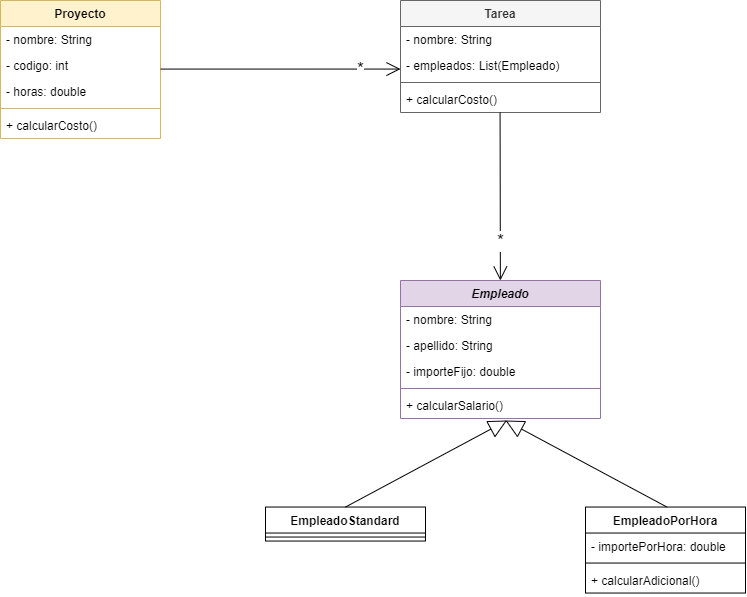

The diagram above was exported from draw.io. Its source (the exported page's mxGraphModel, read from the mxfile embedded in the PNG):
<mxGraphModel dx="1500" dy="773" grid="1" gridSize="10" guides="1" tooltips="1" connect="1" arrows="1" fold="1" page="1" pageScale="1" pageWidth="1169" pageHeight="827" math="0" shadow="0">
  <root>
    <mxCell id="0" />
    <mxCell id="1" parent="0" />
    <mxCell id="MirTCzXi9dodAgGrDsK4-1" value="EmpleadoStandard" style="swimlane;fontStyle=1;align=center;verticalAlign=top;childLayout=stackLayout;horizontal=1;startSize=26;horizontalStack=0;resizeParent=1;resizeParentMax=0;resizeLast=0;collapsible=1;marginBottom=0;" parent="1" vertex="1">
      <mxGeometry x="345" y="626.5400000000001" width="160" height="34" as="geometry" />
    </mxCell>
    <mxCell id="MirTCzXi9dodAgGrDsK4-3" value="" style="line;strokeWidth=1;fillColor=none;align=left;verticalAlign=middle;spacingTop=-1;spacingLeft=3;spacingRight=3;rotatable=0;labelPosition=right;points=[];portConstraint=eastwest;strokeColor=inherit;" parent="MirTCzXi9dodAgGrDsK4-1" vertex="1">
      <mxGeometry y="26" width="160" height="8" as="geometry" />
    </mxCell>
    <mxCell id="MirTCzXi9dodAgGrDsK4-7" value="Proyecto" style="swimlane;fontStyle=1;align=center;verticalAlign=top;childLayout=stackLayout;horizontal=1;startSize=26;horizontalStack=0;resizeParent=1;resizeParentMax=0;resizeLast=0;collapsible=1;marginBottom=0;fillColor=#fff2cc;strokeColor=#d6b656;" parent="1" vertex="1">
      <mxGeometry x="80" y="120" width="160" height="138" as="geometry" />
    </mxCell>
    <mxCell id="MirTCzXi9dodAgGrDsK4-8" value="- nombre: String" style="text;strokeColor=none;fillColor=none;align=left;verticalAlign=top;spacingLeft=4;spacingRight=4;overflow=hidden;rotatable=0;points=[[0,0.5],[1,0.5]];portConstraint=eastwest;" parent="MirTCzXi9dodAgGrDsK4-7" vertex="1">
      <mxGeometry y="26" width="160" height="26" as="geometry" />
    </mxCell>
    <mxCell id="MirTCzXi9dodAgGrDsK4-10" value="- codigo: int" style="text;strokeColor=none;fillColor=none;align=left;verticalAlign=top;spacingLeft=4;spacingRight=4;overflow=hidden;rotatable=0;points=[[0,0.5],[1,0.5]];portConstraint=eastwest;" parent="MirTCzXi9dodAgGrDsK4-7" vertex="1">
      <mxGeometry y="52" width="160" height="26" as="geometry" />
    </mxCell>
    <mxCell id="OyRpAHxfw8sn2rwdTAJb-14" value="- horas: double" style="text;strokeColor=none;fillColor=none;align=left;verticalAlign=top;spacingLeft=4;spacingRight=4;overflow=hidden;rotatable=0;points=[[0,0.5],[1,0.5]];portConstraint=eastwest;" parent="MirTCzXi9dodAgGrDsK4-7" vertex="1">
      <mxGeometry y="78" width="160" height="26" as="geometry" />
    </mxCell>
    <mxCell id="MirTCzXi9dodAgGrDsK4-11" value="" style="line;strokeWidth=1;fillColor=none;align=left;verticalAlign=middle;spacingTop=-1;spacingLeft=3;spacingRight=3;rotatable=0;labelPosition=right;points=[];portConstraint=eastwest;strokeColor=inherit;" parent="MirTCzXi9dodAgGrDsK4-7" vertex="1">
      <mxGeometry y="104" width="160" height="8" as="geometry" />
    </mxCell>
    <mxCell id="MirTCzXi9dodAgGrDsK4-12" value="+ calcularCosto()" style="text;strokeColor=none;fillColor=none;align=left;verticalAlign=top;spacingLeft=4;spacingRight=4;overflow=hidden;rotatable=0;points=[[0,0.5],[1,0.5]];portConstraint=eastwest;" parent="MirTCzXi9dodAgGrDsK4-7" vertex="1">
      <mxGeometry y="112" width="160" height="26" as="geometry" />
    </mxCell>
    <mxCell id="OyRpAHxfw8sn2rwdTAJb-3" value="EmpleadoPorHora" style="swimlane;fontStyle=1;align=center;verticalAlign=top;childLayout=stackLayout;horizontal=1;startSize=26;horizontalStack=0;resizeParent=1;resizeParentMax=0;resizeLast=0;collapsible=1;marginBottom=0;" parent="1" vertex="1">
      <mxGeometry x="665" y="626.5400000000001" width="160" height="86" as="geometry">
        <mxRectangle x="665" y="546.5400000000001" width="150" height="30" as="alternateBounds" />
      </mxGeometry>
    </mxCell>
    <mxCell id="dzu71A8yggbr9uLar_22-9" value="- importePorHora: double" style="text;strokeColor=none;fillColor=none;align=left;verticalAlign=top;spacingLeft=4;spacingRight=4;overflow=hidden;rotatable=0;points=[[0,0.5],[1,0.5]];portConstraint=eastwest;" vertex="1" parent="OyRpAHxfw8sn2rwdTAJb-3">
      <mxGeometry y="26" width="160" height="26" as="geometry" />
    </mxCell>
    <mxCell id="OyRpAHxfw8sn2rwdTAJb-9" value="" style="line;strokeWidth=1;fillColor=none;align=left;verticalAlign=middle;spacingTop=-1;spacingLeft=3;spacingRight=3;rotatable=0;labelPosition=right;points=[];portConstraint=eastwest;strokeColor=inherit;" parent="OyRpAHxfw8sn2rwdTAJb-3" vertex="1">
      <mxGeometry y="52" width="160" height="8" as="geometry" />
    </mxCell>
    <mxCell id="OyRpAHxfw8sn2rwdTAJb-10" value="+ calcularAdicional()" style="text;strokeColor=none;fillColor=none;align=left;verticalAlign=top;spacingLeft=4;spacingRight=4;overflow=hidden;rotatable=0;points=[[0,0.5],[1,0.5]];portConstraint=eastwest;" parent="OyRpAHxfw8sn2rwdTAJb-3" vertex="1">
      <mxGeometry y="60" width="160" height="26" as="geometry" />
    </mxCell>
    <mxCell id="OyRpAHxfw8sn2rwdTAJb-11" value="" style="endArrow=block;endSize=16;endFill=0;html=1;rounded=0;entryX=0.506;entryY=1.098;entryDx=0;entryDy=0;entryPerimeter=0;" parent="1" edge="1">
      <mxGeometry width="160" relative="1" as="geometry">
        <mxPoint x="425" y="626.54" as="sourcePoint" />
        <mxPoint x="586.4399999999998" y="539.998" as="targetPoint" />
      </mxGeometry>
    </mxCell>
    <mxCell id="OyRpAHxfw8sn2rwdTAJb-13" value="" style="endArrow=block;endSize=16;endFill=0;html=1;rounded=0;entryX=0.506;entryY=1.098;entryDx=0;entryDy=0;entryPerimeter=0;" parent="1" edge="1">
      <mxGeometry width="160" relative="1" as="geometry">
        <mxPoint x="746.44" y="626.5400000000001" as="sourcePoint" />
        <mxPoint x="585" y="539.998" as="targetPoint" />
      </mxGeometry>
    </mxCell>
    <mxCell id="OyRpAHxfw8sn2rwdTAJb-23" value="Tarea" style="swimlane;fontStyle=1;align=center;verticalAlign=top;childLayout=stackLayout;horizontal=1;startSize=26;horizontalStack=0;resizeParent=1;resizeParentMax=0;resizeLast=0;collapsible=1;marginBottom=0;fillColor=#f5f5f5;fontColor=#333333;strokeColor=#666666;" parent="1" vertex="1">
      <mxGeometry x="480" y="120" width="200" height="112" as="geometry" />
    </mxCell>
    <mxCell id="OyRpAHxfw8sn2rwdTAJb-24" value="- nombre: String" style="text;strokeColor=none;fillColor=none;align=left;verticalAlign=top;spacingLeft=4;spacingRight=4;overflow=hidden;rotatable=0;points=[[0,0.5],[1,0.5]];portConstraint=eastwest;" parent="OyRpAHxfw8sn2rwdTAJb-23" vertex="1">
      <mxGeometry y="26" width="200" height="26" as="geometry" />
    </mxCell>
    <mxCell id="OyRpAHxfw8sn2rwdTAJb-25" value="- empleados: List(Empleado)" style="text;strokeColor=none;fillColor=none;align=left;verticalAlign=top;spacingLeft=4;spacingRight=4;overflow=hidden;rotatable=0;points=[[0,0.5],[1,0.5]];portConstraint=eastwest;" parent="OyRpAHxfw8sn2rwdTAJb-23" vertex="1">
      <mxGeometry y="52" width="200" height="26" as="geometry" />
    </mxCell>
    <mxCell id="OyRpAHxfw8sn2rwdTAJb-29" value="" style="line;strokeWidth=1;fillColor=none;align=left;verticalAlign=middle;spacingTop=-1;spacingLeft=3;spacingRight=3;rotatable=0;labelPosition=right;points=[];portConstraint=eastwest;strokeColor=inherit;" parent="OyRpAHxfw8sn2rwdTAJb-23" vertex="1">
      <mxGeometry y="78" width="200" height="8" as="geometry" />
    </mxCell>
    <mxCell id="OyRpAHxfw8sn2rwdTAJb-30" value="+ calcularCosto()" style="text;strokeColor=none;fillColor=none;align=left;verticalAlign=top;spacingLeft=4;spacingRight=4;overflow=hidden;rotatable=0;points=[[0,0.5],[1,0.5]];portConstraint=eastwest;" parent="OyRpAHxfw8sn2rwdTAJb-23" vertex="1">
      <mxGeometry y="86" width="200" height="26" as="geometry" />
    </mxCell>
    <mxCell id="dzu71A8yggbr9uLar_22-1" value="Empleado" style="swimlane;fontStyle=3;align=center;verticalAlign=top;childLayout=stackLayout;horizontal=1;startSize=26;horizontalStack=0;resizeParent=1;resizeParentMax=0;resizeLast=0;collapsible=1;marginBottom=0;fillColor=#e1d5e7;strokeColor=#9673a6;" vertex="1" parent="1">
      <mxGeometry x="480" y="400" width="200" height="138" as="geometry" />
    </mxCell>
    <mxCell id="dzu71A8yggbr9uLar_22-2" value="- nombre: String" style="text;strokeColor=none;fillColor=none;align=left;verticalAlign=top;spacingLeft=4;spacingRight=4;overflow=hidden;rotatable=0;points=[[0,0.5],[1,0.5]];portConstraint=eastwest;" vertex="1" parent="dzu71A8yggbr9uLar_22-1">
      <mxGeometry y="26" width="200" height="26" as="geometry" />
    </mxCell>
    <mxCell id="dzu71A8yggbr9uLar_22-3" value="- apellido: String" style="text;strokeColor=none;fillColor=none;align=left;verticalAlign=top;spacingLeft=4;spacingRight=4;overflow=hidden;rotatable=0;points=[[0,0.5],[1,0.5]];portConstraint=eastwest;" vertex="1" parent="dzu71A8yggbr9uLar_22-1">
      <mxGeometry y="52" width="200" height="26" as="geometry" />
    </mxCell>
    <mxCell id="dzu71A8yggbr9uLar_22-6" value="- importeFijo: double" style="text;strokeColor=none;fillColor=none;align=left;verticalAlign=top;spacingLeft=4;spacingRight=4;overflow=hidden;rotatable=0;points=[[0,0.5],[1,0.5]];portConstraint=eastwest;" vertex="1" parent="dzu71A8yggbr9uLar_22-1">
      <mxGeometry y="78" width="200" height="26" as="geometry" />
    </mxCell>
    <mxCell id="dzu71A8yggbr9uLar_22-4" value="" style="line;strokeWidth=1;fillColor=none;align=left;verticalAlign=middle;spacingTop=-1;spacingLeft=3;spacingRight=3;rotatable=0;labelPosition=right;points=[];portConstraint=eastwest;strokeColor=inherit;" vertex="1" parent="dzu71A8yggbr9uLar_22-1">
      <mxGeometry y="104" width="200" height="8" as="geometry" />
    </mxCell>
    <mxCell id="dzu71A8yggbr9uLar_22-5" value="+ calcularSalario()" style="text;strokeColor=none;fillColor=none;align=left;verticalAlign=top;spacingLeft=4;spacingRight=4;overflow=hidden;rotatable=0;points=[[0,0.5],[1,0.5]];portConstraint=eastwest;" vertex="1" parent="dzu71A8yggbr9uLar_22-1">
      <mxGeometry y="112" width="200" height="26" as="geometry" />
    </mxCell>
    <mxCell id="dzu71A8yggbr9uLar_22-13" value="" style="endArrow=open;endFill=1;endSize=12;html=1;rounded=0;" edge="1" parent="1" target="dzu71A8yggbr9uLar_22-1">
      <mxGeometry width="160" relative="1" as="geometry">
        <mxPoint x="579.5699999999999" y="232" as="sourcePoint" />
        <mxPoint x="579.5699999999999" y="362" as="targetPoint" />
      </mxGeometry>
    </mxCell>
    <mxCell id="dzu71A8yggbr9uLar_22-14" value="&lt;font style=&quot;font-size: 18px;&quot;&gt;*&lt;/font&gt;" style="edgeLabel;html=1;align=center;verticalAlign=middle;resizable=0;points=[];" vertex="1" connectable="0" parent="dzu71A8yggbr9uLar_22-13">
      <mxGeometry x="0.117" y="3" relative="1" as="geometry">
        <mxPoint x="-3" y="34" as="offset" />
      </mxGeometry>
    </mxCell>
    <mxCell id="dzu71A8yggbr9uLar_22-15" value="" style="endArrow=open;endFill=1;endSize=12;html=1;rounded=0;fontSize=18;entryX=0;entryY=0.637;entryDx=0;entryDy=0;entryPerimeter=0;" edge="1" parent="1" target="OyRpAHxfw8sn2rwdTAJb-25">
      <mxGeometry width="160" relative="1" as="geometry">
        <mxPoint x="240" y="188.57" as="sourcePoint" />
        <mxPoint x="470" y="190" as="targetPoint" />
      </mxGeometry>
    </mxCell>
    <mxCell id="dzu71A8yggbr9uLar_22-16" value="*" style="edgeLabel;html=1;align=center;verticalAlign=middle;resizable=0;points=[];fontSize=18;" vertex="1" connectable="0" parent="dzu71A8yggbr9uLar_22-15">
      <mxGeometry x="-0.1786" y="1" relative="1" as="geometry">
        <mxPoint x="101" y="1" as="offset" />
      </mxGeometry>
    </mxCell>
  </root>
</mxGraphModel>